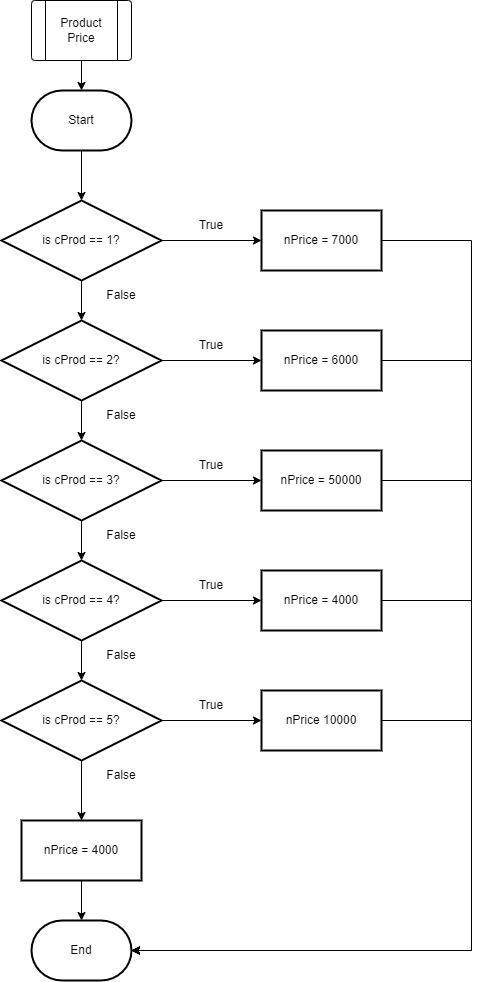

The diagram above was exported from draw.io. Its source (the exported page's mxGraphModel, read from the mxfile embedded in the PNG):
<mxGraphModel dx="868" dy="435" grid="1" gridSize="10" guides="1" tooltips="1" connect="1" arrows="1" fold="1" page="1" pageScale="1" pageWidth="850" pageHeight="1100" math="0" shadow="0">
  <root>
    <mxCell id="0" />
    <mxCell id="1" parent="0" />
    <mxCell id="hXCWHkPwq5GaGGOZKYPV-2" value="" style="edgeStyle=orthogonalEdgeStyle;rounded=0;orthogonalLoop=1;jettySize=auto;html=1;entryX=0.5;entryY=0;entryDx=0;entryDy=0;entryPerimeter=0;" parent="1" source="1a0C9KwHub--TLuFHDrg-1" target="Rgd62HjrqK_wxv5F5GuE-1" edge="1">
      <mxGeometry relative="1" as="geometry">
        <mxPoint x="90" y="100" as="targetPoint" />
      </mxGeometry>
    </mxCell>
    <mxCell id="1a0C9KwHub--TLuFHDrg-1" value="" style="verticalLabelPosition=bottom;verticalAlign=top;html=1;shape=process;whiteSpace=wrap;rounded=1;size=0.14;arcSize=6;" parent="1" vertex="1">
      <mxGeometry x="40" y="20" width="100" height="60" as="geometry" />
    </mxCell>
    <mxCell id="1a0C9KwHub--TLuFHDrg-2" value="Product Price" style="text;html=1;strokeColor=none;fillColor=none;align=center;verticalAlign=middle;whiteSpace=wrap;rounded=0;" parent="1" vertex="1">
      <mxGeometry x="60" y="35" width="60" height="30" as="geometry" />
    </mxCell>
    <mxCell id="Rgd62HjrqK_wxv5F5GuE-3" value="" style="edgeStyle=orthogonalEdgeStyle;rounded=0;orthogonalLoop=1;jettySize=auto;html=1;" parent="1" source="Rgd62HjrqK_wxv5F5GuE-1" target="Rgd62HjrqK_wxv5F5GuE-2" edge="1">
      <mxGeometry relative="1" as="geometry" />
    </mxCell>
    <mxCell id="Rgd62HjrqK_wxv5F5GuE-1" value="Start" style="strokeWidth=2;html=1;shape=mxgraph.flowchart.terminator;whiteSpace=wrap;" parent="1" vertex="1">
      <mxGeometry x="40" y="110" width="100" height="60" as="geometry" />
    </mxCell>
    <mxCell id="Rgd62HjrqK_wxv5F5GuE-13" value="" style="edgeStyle=orthogonalEdgeStyle;rounded=0;orthogonalLoop=1;jettySize=auto;html=1;" parent="1" source="Rgd62HjrqK_wxv5F5GuE-2" target="Rgd62HjrqK_wxv5F5GuE-12" edge="1">
      <mxGeometry relative="1" as="geometry" />
    </mxCell>
    <mxCell id="Rgd62HjrqK_wxv5F5GuE-36" value="" style="edgeStyle=orthogonalEdgeStyle;rounded=0;orthogonalLoop=1;jettySize=auto;html=1;" parent="1" source="Rgd62HjrqK_wxv5F5GuE-2" target="Rgd62HjrqK_wxv5F5GuE-8" edge="1">
      <mxGeometry relative="1" as="geometry" />
    </mxCell>
    <mxCell id="Rgd62HjrqK_wxv5F5GuE-2" value="is cProd == 1?" style="rhombus;whiteSpace=wrap;html=1;strokeWidth=2;" parent="1" vertex="1">
      <mxGeometry x="10" y="220" width="160" height="80" as="geometry" />
    </mxCell>
    <mxCell id="Rgd62HjrqK_wxv5F5GuE-17" value="" style="edgeStyle=orthogonalEdgeStyle;rounded=0;orthogonalLoop=1;jettySize=auto;html=1;" parent="1" source="Rgd62HjrqK_wxv5F5GuE-8" target="Rgd62HjrqK_wxv5F5GuE-16" edge="1">
      <mxGeometry relative="1" as="geometry" />
    </mxCell>
    <mxCell id="Rgd62HjrqK_wxv5F5GuE-37" value="" style="edgeStyle=orthogonalEdgeStyle;rounded=0;orthogonalLoop=1;jettySize=auto;html=1;" parent="1" source="Rgd62HjrqK_wxv5F5GuE-8" target="Rgd62HjrqK_wxv5F5GuE-9" edge="1">
      <mxGeometry relative="1" as="geometry" />
    </mxCell>
    <mxCell id="Rgd62HjrqK_wxv5F5GuE-8" value="is cProd == 2?" style="rhombus;whiteSpace=wrap;html=1;strokeWidth=2;" parent="1" vertex="1">
      <mxGeometry x="10" y="340" width="160" height="80" as="geometry" />
    </mxCell>
    <mxCell id="Rgd62HjrqK_wxv5F5GuE-19" value="" style="edgeStyle=orthogonalEdgeStyle;rounded=0;orthogonalLoop=1;jettySize=auto;html=1;" parent="1" source="Rgd62HjrqK_wxv5F5GuE-9" target="Rgd62HjrqK_wxv5F5GuE-18" edge="1">
      <mxGeometry relative="1" as="geometry" />
    </mxCell>
    <mxCell id="Rgd62HjrqK_wxv5F5GuE-38" value="" style="edgeStyle=orthogonalEdgeStyle;rounded=0;orthogonalLoop=1;jettySize=auto;html=1;" parent="1" source="Rgd62HjrqK_wxv5F5GuE-9" target="Rgd62HjrqK_wxv5F5GuE-10" edge="1">
      <mxGeometry relative="1" as="geometry" />
    </mxCell>
    <mxCell id="Rgd62HjrqK_wxv5F5GuE-9" value="is cProd == 3?" style="rhombus;whiteSpace=wrap;html=1;strokeWidth=2;" parent="1" vertex="1">
      <mxGeometry x="10" y="460" width="160" height="80" as="geometry" />
    </mxCell>
    <mxCell id="Rgd62HjrqK_wxv5F5GuE-21" value="" style="edgeStyle=orthogonalEdgeStyle;rounded=0;orthogonalLoop=1;jettySize=auto;html=1;" parent="1" source="Rgd62HjrqK_wxv5F5GuE-10" target="Rgd62HjrqK_wxv5F5GuE-20" edge="1">
      <mxGeometry relative="1" as="geometry" />
    </mxCell>
    <mxCell id="Rgd62HjrqK_wxv5F5GuE-39" value="" style="edgeStyle=orthogonalEdgeStyle;rounded=0;orthogonalLoop=1;jettySize=auto;html=1;" parent="1" source="Rgd62HjrqK_wxv5F5GuE-10" target="Rgd62HjrqK_wxv5F5GuE-11" edge="1">
      <mxGeometry relative="1" as="geometry" />
    </mxCell>
    <mxCell id="Rgd62HjrqK_wxv5F5GuE-10" value="is cProd == 4?" style="rhombus;whiteSpace=wrap;html=1;strokeWidth=2;" parent="1" vertex="1">
      <mxGeometry x="10" y="580" width="160" height="80" as="geometry" />
    </mxCell>
    <mxCell id="Rgd62HjrqK_wxv5F5GuE-15" value="" style="edgeStyle=orthogonalEdgeStyle;rounded=0;orthogonalLoop=1;jettySize=auto;html=1;" parent="1" source="Rgd62HjrqK_wxv5F5GuE-11" target="Rgd62HjrqK_wxv5F5GuE-14" edge="1">
      <mxGeometry relative="1" as="geometry" />
    </mxCell>
    <mxCell id="Rgd62HjrqK_wxv5F5GuE-23" value="" style="edgeStyle=orthogonalEdgeStyle;rounded=0;orthogonalLoop=1;jettySize=auto;html=1;" parent="1" source="Rgd62HjrqK_wxv5F5GuE-11" target="Rgd62HjrqK_wxv5F5GuE-22" edge="1">
      <mxGeometry relative="1" as="geometry" />
    </mxCell>
    <mxCell id="Rgd62HjrqK_wxv5F5GuE-11" value="is cProd == 5?" style="rhombus;whiteSpace=wrap;html=1;strokeWidth=2;" parent="1" vertex="1">
      <mxGeometry x="10" y="700" width="160" height="80" as="geometry" />
    </mxCell>
    <mxCell id="Rgd62HjrqK_wxv5F5GuE-27" value="" style="edgeStyle=orthogonalEdgeStyle;rounded=0;orthogonalLoop=1;jettySize=auto;html=1;entryX=1;entryY=0.5;entryDx=0;entryDy=0;entryPerimeter=0;" parent="1" source="Rgd62HjrqK_wxv5F5GuE-12" target="Rgd62HjrqK_wxv5F5GuE-24" edge="1">
      <mxGeometry relative="1" as="geometry">
        <mxPoint x="470" y="260" as="targetPoint" />
        <Array as="points">
          <mxPoint x="480" y="260" />
          <mxPoint x="480" y="970" />
        </Array>
      </mxGeometry>
    </mxCell>
    <mxCell id="Rgd62HjrqK_wxv5F5GuE-12" value="nPrice = 7000" style="whiteSpace=wrap;html=1;strokeWidth=2;" parent="1" vertex="1">
      <mxGeometry x="270" y="230" width="120" height="60" as="geometry" />
    </mxCell>
    <mxCell id="Rgd62HjrqK_wxv5F5GuE-25" value="" style="edgeStyle=orthogonalEdgeStyle;rounded=0;orthogonalLoop=1;jettySize=auto;html=1;" parent="1" source="Rgd62HjrqK_wxv5F5GuE-14" target="Rgd62HjrqK_wxv5F5GuE-24" edge="1">
      <mxGeometry relative="1" as="geometry" />
    </mxCell>
    <mxCell id="Rgd62HjrqK_wxv5F5GuE-14" value="nPrice = 4000" style="whiteSpace=wrap;html=1;strokeWidth=2;" parent="1" vertex="1">
      <mxGeometry x="30" y="840" width="120" height="60" as="geometry" />
    </mxCell>
    <mxCell id="Rgd62HjrqK_wxv5F5GuE-29" value="" style="edgeStyle=orthogonalEdgeStyle;rounded=0;orthogonalLoop=1;jettySize=auto;html=1;entryX=1;entryY=0.5;entryDx=0;entryDy=0;entryPerimeter=0;" parent="1" source="Rgd62HjrqK_wxv5F5GuE-16" target="Rgd62HjrqK_wxv5F5GuE-24" edge="1">
      <mxGeometry relative="1" as="geometry">
        <mxPoint x="470" y="380" as="targetPoint" />
        <Array as="points">
          <mxPoint x="480" y="380" />
          <mxPoint x="480" y="970" />
        </Array>
      </mxGeometry>
    </mxCell>
    <mxCell id="Rgd62HjrqK_wxv5F5GuE-16" value="nPrice = 6000" style="whiteSpace=wrap;html=1;strokeWidth=2;" parent="1" vertex="1">
      <mxGeometry x="270" y="350" width="120" height="60" as="geometry" />
    </mxCell>
    <mxCell id="Rgd62HjrqK_wxv5F5GuE-31" value="" style="edgeStyle=orthogonalEdgeStyle;rounded=0;orthogonalLoop=1;jettySize=auto;html=1;entryX=1;entryY=0.5;entryDx=0;entryDy=0;entryPerimeter=0;" parent="1" source="Rgd62HjrqK_wxv5F5GuE-18" target="Rgd62HjrqK_wxv5F5GuE-24" edge="1">
      <mxGeometry relative="1" as="geometry">
        <mxPoint x="470" y="500" as="targetPoint" />
        <Array as="points">
          <mxPoint x="480" y="500" />
          <mxPoint x="480" y="970" />
        </Array>
      </mxGeometry>
    </mxCell>
    <mxCell id="Rgd62HjrqK_wxv5F5GuE-18" value="nPrice = 50000" style="whiteSpace=wrap;html=1;strokeWidth=2;" parent="1" vertex="1">
      <mxGeometry x="270" y="470" width="120" height="60" as="geometry" />
    </mxCell>
    <mxCell id="Rgd62HjrqK_wxv5F5GuE-33" value="" style="edgeStyle=orthogonalEdgeStyle;rounded=0;orthogonalLoop=1;jettySize=auto;html=1;entryX=1;entryY=0.5;entryDx=0;entryDy=0;entryPerimeter=0;" parent="1" source="Rgd62HjrqK_wxv5F5GuE-20" target="Rgd62HjrqK_wxv5F5GuE-24" edge="1">
      <mxGeometry relative="1" as="geometry">
        <mxPoint x="470" y="620" as="targetPoint" />
        <Array as="points">
          <mxPoint x="480" y="620" />
          <mxPoint x="480" y="970" />
        </Array>
      </mxGeometry>
    </mxCell>
    <mxCell id="Rgd62HjrqK_wxv5F5GuE-20" value="nPrice = 4000" style="whiteSpace=wrap;html=1;strokeWidth=2;" parent="1" vertex="1">
      <mxGeometry x="270" y="590" width="120" height="60" as="geometry" />
    </mxCell>
    <mxCell id="Rgd62HjrqK_wxv5F5GuE-35" value="" style="edgeStyle=orthogonalEdgeStyle;rounded=0;orthogonalLoop=1;jettySize=auto;html=1;entryX=1;entryY=0.5;entryDx=0;entryDy=0;entryPerimeter=0;" parent="1" source="Rgd62HjrqK_wxv5F5GuE-22" target="Rgd62HjrqK_wxv5F5GuE-24" edge="1">
      <mxGeometry relative="1" as="geometry">
        <mxPoint x="470" y="740" as="targetPoint" />
        <Array as="points">
          <mxPoint x="480" y="740" />
          <mxPoint x="480" y="970" />
        </Array>
      </mxGeometry>
    </mxCell>
    <mxCell id="Rgd62HjrqK_wxv5F5GuE-22" value="nPrice 10000" style="whiteSpace=wrap;html=1;strokeWidth=2;" parent="1" vertex="1">
      <mxGeometry x="270" y="710" width="120" height="60" as="geometry" />
    </mxCell>
    <mxCell id="Rgd62HjrqK_wxv5F5GuE-24" value="End" style="strokeWidth=2;html=1;shape=mxgraph.flowchart.terminator;whiteSpace=wrap;" parent="1" vertex="1">
      <mxGeometry x="40" y="940" width="100" height="60" as="geometry" />
    </mxCell>
    <mxCell id="Rgd62HjrqK_wxv5F5GuE-40" value="True" style="text;html=1;strokeColor=none;fillColor=none;align=center;verticalAlign=middle;whiteSpace=wrap;rounded=0;" parent="1" vertex="1">
      <mxGeometry x="190" y="230" width="60" height="30" as="geometry" />
    </mxCell>
    <mxCell id="Rgd62HjrqK_wxv5F5GuE-41" value="False" style="text;html=1;strokeColor=none;fillColor=none;align=center;verticalAlign=middle;whiteSpace=wrap;rounded=0;" parent="1" vertex="1">
      <mxGeometry x="100" y="300" width="60" height="30" as="geometry" />
    </mxCell>
    <mxCell id="Rgd62HjrqK_wxv5F5GuE-42" value="True" style="text;html=1;strokeColor=none;fillColor=none;align=center;verticalAlign=middle;whiteSpace=wrap;rounded=0;" parent="1" vertex="1">
      <mxGeometry x="190" y="350" width="60" height="30" as="geometry" />
    </mxCell>
    <mxCell id="Rgd62HjrqK_wxv5F5GuE-43" value="False" style="text;html=1;strokeColor=none;fillColor=none;align=center;verticalAlign=middle;whiteSpace=wrap;rounded=0;" parent="1" vertex="1">
      <mxGeometry x="100" y="420" width="60" height="30" as="geometry" />
    </mxCell>
    <mxCell id="Rgd62HjrqK_wxv5F5GuE-44" value="True" style="text;html=1;strokeColor=none;fillColor=none;align=center;verticalAlign=middle;whiteSpace=wrap;rounded=0;" parent="1" vertex="1">
      <mxGeometry x="190" y="470" width="60" height="30" as="geometry" />
    </mxCell>
    <mxCell id="Rgd62HjrqK_wxv5F5GuE-45" value="False" style="text;html=1;strokeColor=none;fillColor=none;align=center;verticalAlign=middle;whiteSpace=wrap;rounded=0;" parent="1" vertex="1">
      <mxGeometry x="100" y="540" width="60" height="30" as="geometry" />
    </mxCell>
    <mxCell id="Rgd62HjrqK_wxv5F5GuE-46" value="True" style="text;html=1;strokeColor=none;fillColor=none;align=center;verticalAlign=middle;whiteSpace=wrap;rounded=0;" parent="1" vertex="1">
      <mxGeometry x="190" y="590" width="60" height="30" as="geometry" />
    </mxCell>
    <mxCell id="Rgd62HjrqK_wxv5F5GuE-47" value="False" style="text;html=1;strokeColor=none;fillColor=none;align=center;verticalAlign=middle;whiteSpace=wrap;rounded=0;" parent="1" vertex="1">
      <mxGeometry x="100" y="660" width="60" height="30" as="geometry" />
    </mxCell>
    <mxCell id="Rgd62HjrqK_wxv5F5GuE-48" value="True" style="text;html=1;strokeColor=none;fillColor=none;align=center;verticalAlign=middle;whiteSpace=wrap;rounded=0;" parent="1" vertex="1">
      <mxGeometry x="190" y="710" width="60" height="30" as="geometry" />
    </mxCell>
    <mxCell id="Rgd62HjrqK_wxv5F5GuE-49" value="False" style="text;html=1;strokeColor=none;fillColor=none;align=center;verticalAlign=middle;whiteSpace=wrap;rounded=0;" parent="1" vertex="1">
      <mxGeometry x="100" y="780" width="60" height="30" as="geometry" />
    </mxCell>
  </root>
</mxGraphModel>